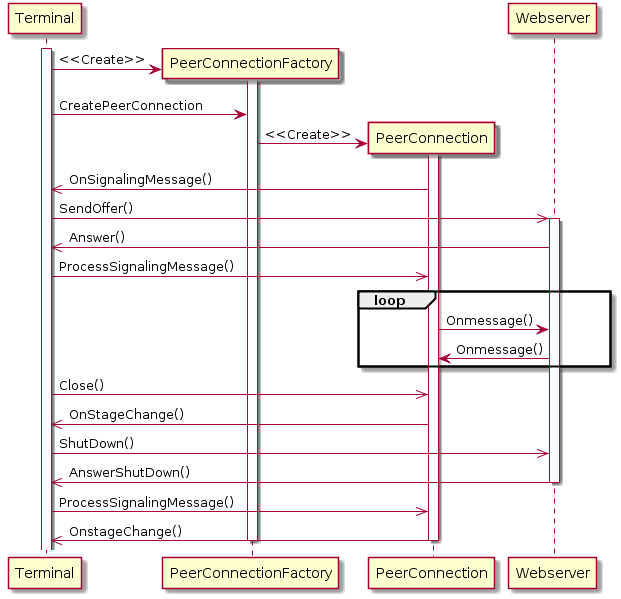

The diagram above was rendered by PlantUML. Its source (embedded in the PNG):
@startuml
activate Terminal
create PeerConnectionFactory
Terminal -> PeerConnectionFactory: <<Create>>
activate PeerConnectionFactory
Terminal -> PeerConnectionFactory: CreatePeerConnection
create PeerConnection
PeerConnectionFactory -> PeerConnection: <<Create>>
activate PeerConnection
PeerConnection ->> Terminal: OnSignalingMessage()
Terminal ->> Webserver: SendOffer()
activate Webserver
Webserver ->> Terminal: Answer()
Terminal ->> PeerConnection: ProcessSignalingMessage()
loop
PeerConnection -> Webserver: Onmessage()
Webserver -> PeerConnection: Onmessage()
end
Terminal ->> PeerConnection: Close()
PeerConnection ->> Terminal: OnStageChange()
Terminal ->> Webserver: ShutDown()
Webserver ->> Terminal: AnswerShutDown()
deactivate Webserver
Terminal ->> PeerConnection: ProcessSignalingMessage()
PeerConnection ->> Terminal: OnstageChange()
deactivate PeerConnection
deactivate PeerConnectionFactory
@enduml